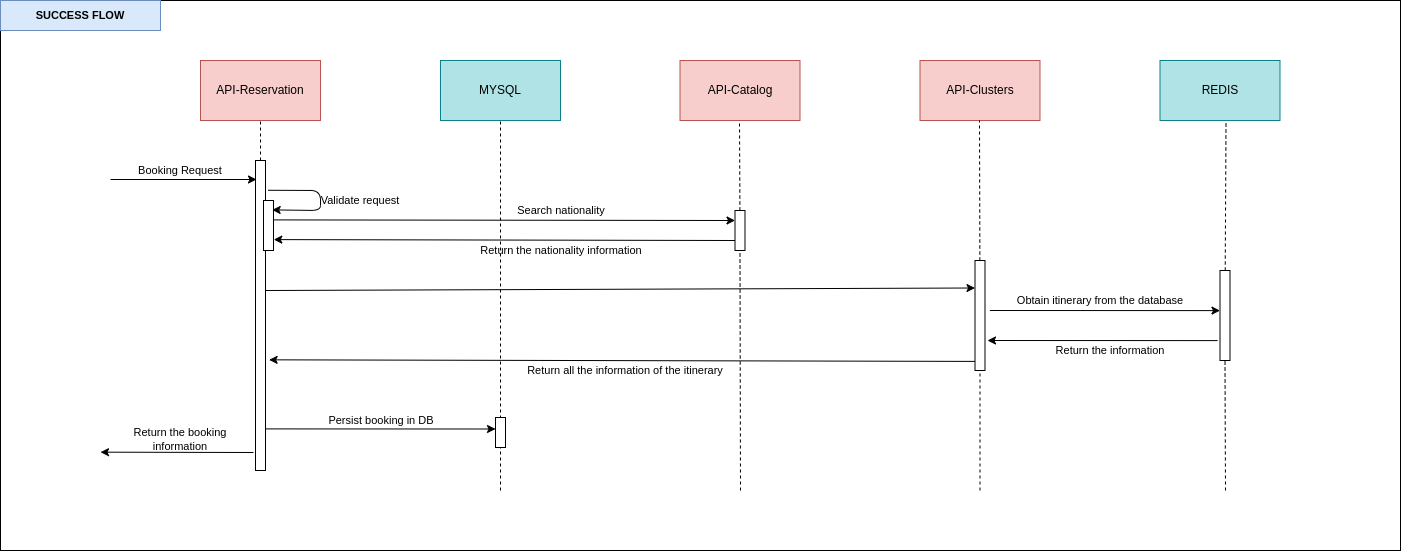

The diagram above was exported from draw.io. Its source (the exported page's mxGraphModel, read from the mxfile embedded in the PNG):
<mxGraphModel dx="2324" dy="2045" grid="1" gridSize="10" guides="1" tooltips="1" connect="1" arrows="1" fold="1" page="1" pageScale="1" pageWidth="827" pageHeight="1169" math="0" shadow="0">
  <root>
    <mxCell id="ECewdvI2IXZqqB7Grx-S-0" />
    <mxCell id="ECewdvI2IXZqqB7Grx-S-1" parent="ECewdvI2IXZqqB7Grx-S-0" />
    <mxCell id="Nud--xjhtFcXlyRQJQg--0" value="" style="rounded=0;whiteSpace=wrap;html=1;fontSize=11;" vertex="1" parent="ECewdvI2IXZqqB7Grx-S-1">
      <mxGeometry x="-160" y="-20" width="1400" height="550" as="geometry" />
    </mxCell>
    <mxCell id="Nud--xjhtFcXlyRQJQg--1" value="API-Reservation" style="rounded=0;whiteSpace=wrap;html=1;fillColor=#f8cecc;strokeColor=#b85450;" vertex="1" parent="ECewdvI2IXZqqB7Grx-S-1">
      <mxGeometry x="40" y="40" width="120" height="60" as="geometry" />
    </mxCell>
    <mxCell id="Nud--xjhtFcXlyRQJQg--2" value="API-Catalog" style="rounded=0;whiteSpace=wrap;html=1;fillColor=#f8cecc;strokeColor=#b85450;" vertex="1" parent="ECewdvI2IXZqqB7Grx-S-1">
      <mxGeometry x="519.5" y="40" width="120" height="60" as="geometry" />
    </mxCell>
    <mxCell id="Nud--xjhtFcXlyRQJQg--3" value="API-Clusters" style="rounded=0;whiteSpace=wrap;html=1;fillColor=#f8cecc;strokeColor=#b85450;" vertex="1" parent="ECewdvI2IXZqqB7Grx-S-1">
      <mxGeometry x="759.5" y="40" width="120" height="60" as="geometry" />
    </mxCell>
    <mxCell id="Nud--xjhtFcXlyRQJQg--4" value="REDIS" style="rounded=0;whiteSpace=wrap;html=1;fillColor=#B0E3E6;strokeColor=#0E8088;" vertex="1" parent="ECewdvI2IXZqqB7Grx-S-1">
      <mxGeometry x="999.5" y="40" width="120" height="60" as="geometry" />
    </mxCell>
    <mxCell id="Nud--xjhtFcXlyRQJQg--6" value="" style="endArrow=none;html=1;entryX=0.5;entryY=1;entryDx=0;entryDy=0;dashed=1;" edge="1" parent="ECewdvI2IXZqqB7Grx-S-1" source="Nud--xjhtFcXlyRQJQg--25" target="Nud--xjhtFcXlyRQJQg--1">
      <mxGeometry width="50" height="50" relative="1" as="geometry">
        <mxPoint x="100" y="620" as="sourcePoint" />
        <mxPoint x="110" y="150" as="targetPoint" />
      </mxGeometry>
    </mxCell>
    <mxCell id="Nud--xjhtFcXlyRQJQg--7" value="" style="endArrow=none;html=1;entryX=0.5;entryY=1;entryDx=0;entryDy=0;dashed=1;" edge="1" parent="ECewdvI2IXZqqB7Grx-S-1" source="Nud--xjhtFcXlyRQJQg--30">
      <mxGeometry width="50" height="50" relative="1" as="geometry">
        <mxPoint x="579" y="620" as="sourcePoint" />
        <mxPoint x="579" y="100" as="targetPoint" />
      </mxGeometry>
    </mxCell>
    <mxCell id="Nud--xjhtFcXlyRQJQg--8" value="" style="endArrow=none;html=1;entryX=0.5;entryY=1;entryDx=0;entryDy=0;dashed=1;startArrow=none;" edge="1" parent="ECewdvI2IXZqqB7Grx-S-1" source="Nud--xjhtFcXlyRQJQg--64">
      <mxGeometry width="50" height="50" relative="1" as="geometry">
        <mxPoint x="819" y="620" as="sourcePoint" />
        <mxPoint x="819" y="100" as="targetPoint" />
      </mxGeometry>
    </mxCell>
    <mxCell id="Nud--xjhtFcXlyRQJQg--9" value="" style="endArrow=none;html=1;entryX=0.5;entryY=1;entryDx=0;entryDy=0;dashed=1;" edge="1" parent="ECewdvI2IXZqqB7Grx-S-1" source="Nud--xjhtFcXlyRQJQg--32">
      <mxGeometry width="50" height="50" relative="1" as="geometry">
        <mxPoint x="1065.5" y="620" as="sourcePoint" />
        <mxPoint x="1065.5" y="100" as="targetPoint" />
      </mxGeometry>
    </mxCell>
    <mxCell id="Nud--xjhtFcXlyRQJQg--11" value="" style="endArrow=classic;html=1;" edge="1" parent="ECewdvI2IXZqqB7Grx-S-1">
      <mxGeometry width="50" height="50" relative="1" as="geometry">
        <mxPoint x="-50" y="159" as="sourcePoint" />
        <mxPoint x="96" y="159" as="targetPoint" />
      </mxGeometry>
    </mxCell>
    <mxCell id="Nud--xjhtFcXlyRQJQg--12" value="" style="endArrow=classic;html=1;entryX=0;entryY=0.25;entryDx=0;entryDy=0;exitX=0.92;exitY=0.388;exitDx=0;exitDy=0;exitPerimeter=0;" edge="1" parent="ECewdvI2IXZqqB7Grx-S-1" source="Nud--xjhtFcXlyRQJQg--36" target="Nud--xjhtFcXlyRQJQg--30">
      <mxGeometry width="50" height="50" relative="1" as="geometry">
        <mxPoint x="288.47999999999985" y="199.55000000000018" as="sourcePoint" />
        <mxPoint x="505.55" y="200" as="targetPoint" />
      </mxGeometry>
    </mxCell>
    <mxCell id="Nud--xjhtFcXlyRQJQg--13" value="" style="endArrow=classic;html=1;entryX=1.027;entryY=0.782;entryDx=0;entryDy=0;exitX=0;exitY=0.75;exitDx=0;exitDy=0;entryPerimeter=0;" edge="1" parent="ECewdvI2IXZqqB7Grx-S-1" source="Nud--xjhtFcXlyRQJQg--30" target="Nud--xjhtFcXlyRQJQg--36">
      <mxGeometry width="50" height="50" relative="1" as="geometry">
        <mxPoint x="320" y="219" as="sourcePoint" />
        <mxPoint x="110.13999999999987" y="220.96000000000004" as="targetPoint" />
      </mxGeometry>
    </mxCell>
    <mxCell id="Nud--xjhtFcXlyRQJQg--24" value="" style="endArrow=classic;html=1;" edge="1" parent="ECewdvI2IXZqqB7Grx-S-1">
      <mxGeometry width="50" height="50" relative="1" as="geometry">
        <mxPoint x="93" y="432" as="sourcePoint" />
        <mxPoint x="-60" y="431.6700000000001" as="targetPoint" />
      </mxGeometry>
    </mxCell>
    <mxCell id="Nud--xjhtFcXlyRQJQg--25" value="" style="rounded=0;whiteSpace=wrap;html=1;" vertex="1" parent="ECewdvI2IXZqqB7Grx-S-1">
      <mxGeometry x="95" y="140" width="10" height="310" as="geometry" />
    </mxCell>
    <mxCell id="Nud--xjhtFcXlyRQJQg--27" value="Booking Request" style="text;html=1;strokeColor=none;fillColor=none;align=center;verticalAlign=middle;whiteSpace=wrap;rounded=0;fontSize=11;" vertex="1" parent="ECewdvI2IXZqqB7Grx-S-1">
      <mxGeometry x="-30" y="140" width="100" height="20" as="geometry" />
    </mxCell>
    <mxCell id="Nud--xjhtFcXlyRQJQg--28" value="Search nationality" style="text;html=1;strokeColor=none;fillColor=none;align=center;verticalAlign=middle;whiteSpace=wrap;rounded=0;fontSize=11;" vertex="1" parent="ECewdvI2IXZqqB7Grx-S-1">
      <mxGeometry x="310.55" y="180" width="180" height="20" as="geometry" />
    </mxCell>
    <mxCell id="Nud--xjhtFcXlyRQJQg--29" value="Return the nationality&amp;nbsp;information" style="text;html=1;strokeColor=none;fillColor=none;align=center;verticalAlign=middle;whiteSpace=wrap;rounded=0;fontSize=11;" vertex="1" parent="ECewdvI2IXZqqB7Grx-S-1">
      <mxGeometry x="310.55" y="220" width="180" height="20" as="geometry" />
    </mxCell>
    <mxCell id="Nud--xjhtFcXlyRQJQg--30" value="" style="rounded=0;whiteSpace=wrap;html=1;" vertex="1" parent="ECewdvI2IXZqqB7Grx-S-1">
      <mxGeometry x="574.5" y="190" width="10" height="40" as="geometry" />
    </mxCell>
    <mxCell id="Nud--xjhtFcXlyRQJQg--31" value="" style="endArrow=none;html=1;entryX=0.5;entryY=1;entryDx=0;entryDy=0;dashed=1;" edge="1" parent="ECewdvI2IXZqqB7Grx-S-1" target="Nud--xjhtFcXlyRQJQg--30">
      <mxGeometry width="50" height="50" relative="1" as="geometry">
        <mxPoint x="580" y="470" as="sourcePoint" />
        <mxPoint x="579" y="100" as="targetPoint" />
      </mxGeometry>
    </mxCell>
    <mxCell id="Nud--xjhtFcXlyRQJQg--32" value="" style="rounded=0;whiteSpace=wrap;html=1;" vertex="1" parent="ECewdvI2IXZqqB7Grx-S-1">
      <mxGeometry x="1059.5" y="250" width="10" height="90" as="geometry" />
    </mxCell>
    <mxCell id="Nud--xjhtFcXlyRQJQg--33" value="" style="endArrow=none;html=1;entryX=0.5;entryY=1;entryDx=0;entryDy=0;dashed=1;" edge="1" parent="ECewdvI2IXZqqB7Grx-S-1" target="Nud--xjhtFcXlyRQJQg--32">
      <mxGeometry width="50" height="50" relative="1" as="geometry">
        <mxPoint x="1065" y="470" as="sourcePoint" />
        <mxPoint x="1065.5" y="100" as="targetPoint" />
      </mxGeometry>
    </mxCell>
    <mxCell id="Nud--xjhtFcXlyRQJQg--36" value="" style="rounded=0;whiteSpace=wrap;html=1;" vertex="1" parent="ECewdvI2IXZqqB7Grx-S-1">
      <mxGeometry x="103" y="180" width="10" height="50" as="geometry" />
    </mxCell>
    <mxCell id="Nud--xjhtFcXlyRQJQg--37" value="" style="endArrow=classic;html=1;exitX=1.258;exitY=0.096;exitDx=0;exitDy=0;exitPerimeter=0;entryX=0.867;entryY=0.188;entryDx=0;entryDy=0;entryPerimeter=0;" edge="1" parent="ECewdvI2IXZqqB7Grx-S-1" source="Nud--xjhtFcXlyRQJQg--25" target="Nud--xjhtFcXlyRQJQg--36">
      <mxGeometry width="50" height="50" relative="1" as="geometry">
        <mxPoint x="105" y="175" as="sourcePoint" />
        <mxPoint x="130" y="189" as="targetPoint" />
        <Array as="points">
          <mxPoint x="160" y="170" />
          <mxPoint x="160" y="190" />
        </Array>
      </mxGeometry>
    </mxCell>
    <mxCell id="Nud--xjhtFcXlyRQJQg--38" value="Validate request" style="text;html=1;strokeColor=none;fillColor=none;align=center;verticalAlign=middle;whiteSpace=wrap;rounded=0;fontSize=11;" vertex="1" parent="ECewdvI2IXZqqB7Grx-S-1">
      <mxGeometry x="152" y="170" width="96" height="20" as="geometry" />
    </mxCell>
    <mxCell id="Nud--xjhtFcXlyRQJQg--49" value="Return the booking information" style="text;html=1;strokeColor=none;fillColor=none;align=center;verticalAlign=middle;whiteSpace=wrap;rounded=0;fontSize=11;" vertex="1" parent="ECewdvI2IXZqqB7Grx-S-1">
      <mxGeometry x="-30" y="409" width="100" height="20" as="geometry" />
    </mxCell>
    <mxCell id="Nud--xjhtFcXlyRQJQg--57" value="SUCCESS FLOW" style="rounded=0;whiteSpace=wrap;html=1;fontSize=11;fillColor=#dae8fc;strokeColor=#6c8ebf;fontStyle=1" vertex="1" parent="ECewdvI2IXZqqB7Grx-S-1">
      <mxGeometry x="-160" y="-20" width="160" height="30" as="geometry" />
    </mxCell>
    <mxCell id="Nud--xjhtFcXlyRQJQg--58" value="MYSQL" style="rounded=0;whiteSpace=wrap;html=1;fillColor=#b0e3e6;strokeColor=#0e8088;" vertex="1" parent="ECewdvI2IXZqqB7Grx-S-1">
      <mxGeometry x="280" y="40" width="120" height="60" as="geometry" />
    </mxCell>
    <mxCell id="Nud--xjhtFcXlyRQJQg--59" value="" style="endArrow=none;html=1;fontSize=11;entryX=0.5;entryY=1;entryDx=0;entryDy=0;dashed=1;" edge="1" parent="ECewdvI2IXZqqB7Grx-S-1" target="Nud--xjhtFcXlyRQJQg--58">
      <mxGeometry width="50" height="50" relative="1" as="geometry">
        <mxPoint x="340" y="470" as="sourcePoint" />
        <mxPoint x="200" y="320" as="targetPoint" />
      </mxGeometry>
    </mxCell>
    <mxCell id="Nud--xjhtFcXlyRQJQg--60" value="" style="rounded=0;whiteSpace=wrap;html=1;" vertex="1" parent="ECewdvI2IXZqqB7Grx-S-1">
      <mxGeometry x="335" y="397" width="10" height="30" as="geometry" />
    </mxCell>
    <mxCell id="Nud--xjhtFcXlyRQJQg--62" value="" style="endArrow=classic;html=1;fontSize=11;entryX=0;entryY=0.25;entryDx=0;entryDy=0;exitX=0.99;exitY=0.872;exitDx=0;exitDy=0;exitPerimeter=0;" edge="1" parent="ECewdvI2IXZqqB7Grx-S-1">
      <mxGeometry width="50" height="50" relative="1" as="geometry">
        <mxPoint x="104.90000000000009" y="408.4000000000001" as="sourcePoint" />
        <mxPoint x="335" y="408.5" as="targetPoint" />
      </mxGeometry>
    </mxCell>
    <mxCell id="Nud--xjhtFcXlyRQJQg--63" value="Persist booking in DB" style="text;html=1;strokeColor=none;fillColor=none;align=center;verticalAlign=middle;whiteSpace=wrap;rounded=0;fontSize=11;" vertex="1" parent="ECewdvI2IXZqqB7Grx-S-1">
      <mxGeometry x="130.55" y="390" width="180" height="20" as="geometry" />
    </mxCell>
    <mxCell id="Nud--xjhtFcXlyRQJQg--64" value="" style="rounded=0;whiteSpace=wrap;html=1;" vertex="1" parent="ECewdvI2IXZqqB7Grx-S-1">
      <mxGeometry x="814.5" y="240" width="10" height="110" as="geometry" />
    </mxCell>
    <mxCell id="Nud--xjhtFcXlyRQJQg--65" value="" style="endArrow=none;html=1;entryX=0.5;entryY=1;entryDx=0;entryDy=0;dashed=1;" edge="1" parent="ECewdvI2IXZqqB7Grx-S-1" target="Nud--xjhtFcXlyRQJQg--64">
      <mxGeometry width="50" height="50" relative="1" as="geometry">
        <mxPoint x="819.5" y="470" as="sourcePoint" />
        <mxPoint x="819" y="100" as="targetPoint" />
      </mxGeometry>
    </mxCell>
    <mxCell id="Nud--xjhtFcXlyRQJQg--67" value="" style="endArrow=classic;html=1;entryX=0;entryY=0.25;entryDx=0;entryDy=0;exitX=0.92;exitY=0.388;exitDx=0;exitDy=0;exitPerimeter=0;" edge="1" parent="ECewdvI2IXZqqB7Grx-S-1" target="Nud--xjhtFcXlyRQJQg--64">
      <mxGeometry width="50" height="50" relative="1" as="geometry">
        <mxPoint x="104.99999999999982" y="270.0000000000001" as="sourcePoint" />
        <mxPoint x="567.3" y="270.6" as="targetPoint" />
      </mxGeometry>
    </mxCell>
    <mxCell id="Nud--xjhtFcXlyRQJQg--68" value="" style="endArrow=classic;html=1;entryX=1.363;entryY=0.643;entryDx=0;entryDy=0;exitX=0;exitY=0.75;exitDx=0;exitDy=0;entryPerimeter=0;" edge="1" parent="ECewdvI2IXZqqB7Grx-S-1" target="Nud--xjhtFcXlyRQJQg--25">
      <mxGeometry width="50" height="50" relative="1" as="geometry">
        <mxPoint x="814.5" y="340.9" as="sourcePoint" />
        <mxPoint x="353.27" y="339.9999999999999" as="targetPoint" />
      </mxGeometry>
    </mxCell>
    <mxCell id="Nud--xjhtFcXlyRQJQg--69" value="" style="endArrow=classic;html=1;fontSize=11;entryX=0;entryY=0.25;entryDx=0;entryDy=0;exitX=0.99;exitY=0.872;exitDx=0;exitDy=0;exitPerimeter=0;" edge="1" parent="ECewdvI2IXZqqB7Grx-S-1">
      <mxGeometry width="50" height="50" relative="1" as="geometry">
        <mxPoint x="829.4000000000001" y="290.0000000000001" as="sourcePoint" />
        <mxPoint x="1059.5" y="290.1" as="targetPoint" />
      </mxGeometry>
    </mxCell>
    <mxCell id="Nud--xjhtFcXlyRQJQg--70" value="" style="endArrow=classic;html=1;fontSize=11;entryX=0;entryY=0.25;entryDx=0;entryDy=0;exitX=0.99;exitY=0.872;exitDx=0;exitDy=0;exitPerimeter=0;" edge="1" parent="ECewdvI2IXZqqB7Grx-S-1">
      <mxGeometry width="50" height="50" relative="1" as="geometry">
        <mxPoint x="1057.1" y="320.1" as="sourcePoint" />
        <mxPoint x="827.0000000000001" y="320.0000000000001" as="targetPoint" />
      </mxGeometry>
    </mxCell>
    <mxCell id="Nud--xjhtFcXlyRQJQg--71" value="Obtain itinerary from the database" style="text;html=1;strokeColor=none;fillColor=none;align=center;verticalAlign=middle;whiteSpace=wrap;rounded=0;fontSize=11;" vertex="1" parent="ECewdvI2IXZqqB7Grx-S-1">
      <mxGeometry x="850" y="270" width="180" height="20" as="geometry" />
    </mxCell>
    <mxCell id="Nud--xjhtFcXlyRQJQg--72" value="Return the information" style="text;html=1;strokeColor=none;fillColor=none;align=center;verticalAlign=middle;whiteSpace=wrap;rounded=0;fontSize=11;" vertex="1" parent="ECewdvI2IXZqqB7Grx-S-1">
      <mxGeometry x="860" y="320" width="180" height="20" as="geometry" />
    </mxCell>
    <mxCell id="Nud--xjhtFcXlyRQJQg--73" value="Return all the information of the itinerary" style="text;html=1;strokeColor=none;fillColor=none;align=center;verticalAlign=middle;whiteSpace=wrap;rounded=0;fontSize=11;" vertex="1" parent="ECewdvI2IXZqqB7Grx-S-1">
      <mxGeometry x="320" y="340" width="290" height="20" as="geometry" />
    </mxCell>
  </root>
</mxGraphModel>